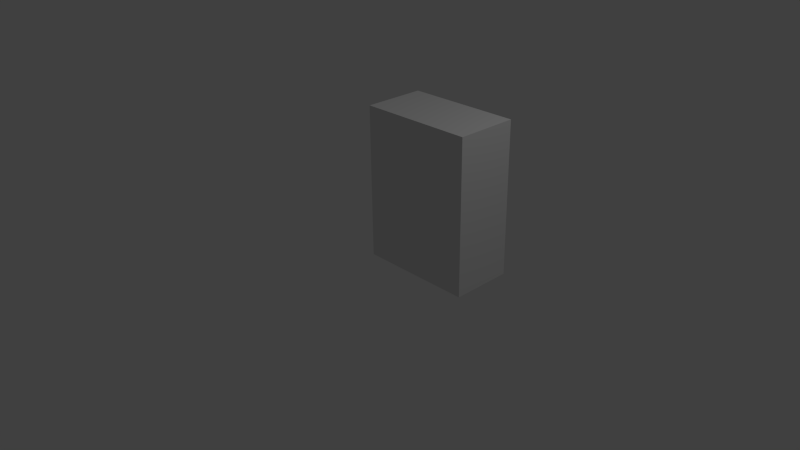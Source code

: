 # Source: endroom.blend  (saved by Blender 2.69.0; exported with 4.5.12 LTS)
import bpy
from mathutils import Matrix  # noqa: F401  (used for matrix-valued properties, if any)

bpy.ops.wm.read_factory_settings(use_empty=True)
scene = bpy.context.scene
scene.name = 'Scene'

# ---- collections
col_collection_1 = bpy.data.collections.new('Collection 1'); scene.collection.children.link(col_collection_1)

# ---- materials (node trees are filled in below, after node groups)
mat_material = bpy.data.materials.new('Material')
mat_material.alpha_threshold = 0.0
mat_material.use_transparent_shadow = False
mat_material.roughness = 0.5
mat_material.line_color = (0.0, 0.0, 0.0, 1.0)

# ---- material node trees

# ---- world
world_world = bpy.data.worlds.new('World'); scene.world = world_world
world_world.color = (0.05088, 0.05088, 0.05088)
world_world.use_sun_shadow = False
world_world.sun_shadow_jitter_overblur = 0.0
world_world.cycles.sampling_method = 'MANUAL'
world_world.cycles.sample_map_resolution = 256

# ---- cameras
cam_camera = bpy.data.cameras.new('Camera')
cam_camera.clip_end = 100.0
cam_camera.lens = 35.0
cam_camera.sensor_width = 32.0
cam_camera.sensor_height = 18.0
cam_camera.ortho_scale = 7.314
cam_camera.dof.focus_distance = 0.0
cam_camera.dof.aperture_fstop = 128.0

# ---- lights
light_lamp = bpy.data.lights.new('Lamp', 'POINT')
light_lamp.transmission_factor = 0.0
light_lamp.cutoff_distance = 30.0
light_lamp.energy = 100.0
light_lamp.shadow_buffer_clip_start = 1.001
light_lamp.shadow_soft_size = 0.1
light_lamp.shadow_maximum_resolution = 0.006
light_lamp.use_absolute_resolution = True
light_lamp.cycles.use_multiple_importance_sampling = False

# ---- meshes
me_cube = bpy.data.meshes.new('Cube')
me_cube.from_pydata([(0.75, 0.4, 0.0), (0.75, -0.4, 0.0), (-0.75, -0.4, 0.0), (-0.75, 0.4, 0.0), (0.75, 0.4, 2.0), (0.75, -0.4, 2.0), (-0.75, -0.4, 2.0), (-0.75, 0.4, 2.0)], [], [(0, 3, 2, 1), (4, 5, 6, 7), (1, 2, 6, 5), (2, 3, 7, 6), (4, 7, 3, 0)])
me_cube.materials.append(mat_material)
me_cube.use_remesh_preserve_volume = False
me_cube.use_remesh_preserve_attributes = False
me_cube.use_mirror_vertex_groups = False
me_cube.update()

# ---- objects
ob_cube = bpy.data.objects.new('Cube', me_cube)
ob_lamp = bpy.data.objects.new('Lamp', light_lamp)
ob_camera = bpy.data.objects.new('Camera', cam_camera)

# ---- transforms, parenting, visibility, modifiers, constraints
ob_cube.location = (0.75, 0.4, 0.0)
ob_cube.rotation_euler = (0.0, 0.0, 3.142)
ob_cube.lock_rotations_4d = False
ob_cube.empty_display_type = 'ARROWS'
ob_cube.lineart.crease_threshold = 0.0
ob_lamp.location = (4.076, 1.005, 5.904)
ob_lamp.rotation_euler = (0.6503, 0.05522, 1.866)
ob_lamp.lock_rotations_4d = False
ob_lamp.empty_display_type = 'ARROWS'
ob_lamp.color = (0.0, 0.0, 0.0, 0.0)
ob_lamp.lineart.crease_threshold = 0.0
ob_camera.location = (7.481, -6.508, 5.344)
ob_camera.rotation_euler = (1.109, 0.01082, 0.8149)
ob_camera.lock_rotations_4d = False
ob_camera.empty_display_type = 'ARROWS'
ob_camera.color = (0.0, 0.0, 0.0, 0.0)
ob_camera.display_type = 'WIRE'
ob_camera.lineart.crease_threshold = 0.0

# ---- collection membership
col_collection_1.objects.link(ob_cube)
col_collection_1.objects.link(ob_lamp)
col_collection_1.objects.link(ob_camera)

# ---- scene / render settings (as saved in the file)
scene.camera = ob_camera
scene.frame_start = 1; scene.frame_end = 250; scene.frame_set(1)
scene.render.engine = 'BLENDER_EEVEE_NEXT'
scene.render.image_settings.compression = 90
scene.render.resolution_percentage = 50
scene.render.dither_intensity = 0.0
scene.cycles.use_denoising = False
scene.cycles.samples = 10
scene.cycles.sampling_pattern = 'TABULATED_SOBOL'
scene.cycles.light_sampling_threshold = 0.0
scene.cycles.use_adaptive_sampling = False
scene.cycles.use_light_tree = False
scene.cycles.blur_glossy = 0.0
scene.cycles.volume_bounces = 1
scene.cycles.pixel_filter_type = 'GAUSSIAN'
scene.cycles.sample_clamp_indirect = 0.0
scene.view_settings.view_transform = 'Standard'
bpy.context.view_layer.update()
